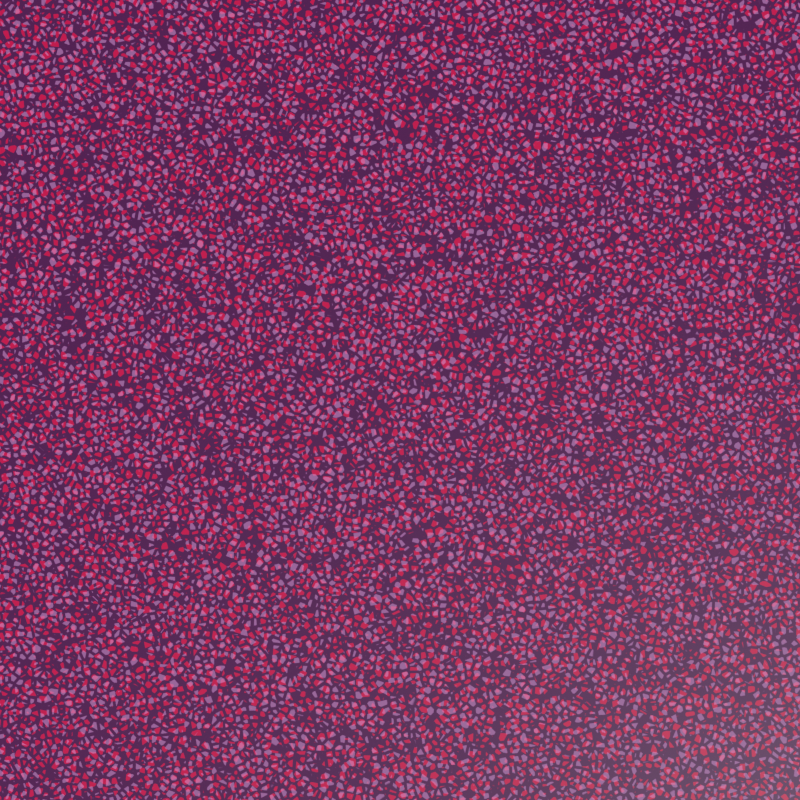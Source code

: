 # Source: color-blast.blend  (saved by Blender 2.92.15; exported with 4.5.12 LTS)
import bpy
from mathutils import Matrix  # noqa: F401  (used for matrix-valued properties, if any)

bpy.ops.wm.read_factory_settings(use_empty=True)
scene = bpy.context.scene
scene.name = 'Scene'

# ---- collections
col_collection = bpy.data.collections.new('Collection'); scene.collection.children.link(col_collection)

# ---- images (referenced by path relative to the original .blend; pixels are not part of the script)
import os
ASSET_DIR = os.environ.get("B2B_ASSET_DIR", "")  # directory of the original .blend (textures are referenced by path, not embedded)
HERE = os.path.dirname(os.path.abspath(__file__))  # packed textures are extracted next to this script under _unpacked/

def load_image(name, relpath, width, height, colorspace="sRGB"):
    """Load a texture the original file referenced (path relative to the .blend, or extracted next to this script)."""
    p = next((c for c in (os.path.join(HERE, relpath), os.path.join(ASSET_DIR, relpath)) if relpath and os.path.exists(c)), "")
    if p:
        img = bpy.data.images.load(p, check_existing=True)
        img.name = name
    else:  # same state as the original file: an image datablock whose file is absent (Cycles renders it pink)
        img = bpy.data.images.new(name, width, height)
        img.source = "FILE"
        img.filepath = "//" + (relpath or name)
    img.colorspace_settings.name = colorspace
    return img
img_drackenstein_quarry_1k_exr = load_image('drackenstein_quarry_1k.exr', 'drackenstein_quarry_1k.exr', 1024, 1024, 'Linear Rec.709')

# ---- materials (node trees are filled in below, after node groups)
mat_material_001 = bpy.data.materials.new('Material.001')
mat_material_001.surface_render_method = 'BLENDED'
mat_material_001.blend_method = 'BLEND'
mat_material_001.use_transparent_shadow = False

# ---- material node trees
mat_material_001.use_nodes = True; mat_material_001.node_tree.nodes.clear()
_N = mat_material_001.node_tree.nodes; _L = mat_material_001.node_tree.links
n0 = _N.new('ShaderNodeTexCoord'); n0.name = 'Texture Coordinate'; n0.location = (-1384, 68)
n1 = _N.new('ShaderNodeTexVoronoi'); n1.name = 'Voronoi Texture'; n1.location = (-673, 242)
n1.feature = 'DISTANCE_TO_EDGE'
n1.inputs[2].default_value = 28.4
n2 = _N.new('ShaderNodeMath'); n2.name = 'Math'; n2.location = (-453, 268)
n2.operation = 'POWER'
n2.inputs[2].default_value = 0.0
n3 = _N.new('ShaderNodeTexVoronoi'); n3.name = 'Voronoi Texture.001'; n3.location = (-670, -89)
n3.feature = 'DISTANCE_TO_EDGE'
n3.inputs[2].default_value = 28.4
n4 = _N.new('ShaderNodeMath'); n4.name = 'Math.001'; n4.location = (-450, -62)
n4.operation = 'POWER'
n4.inputs[2].default_value = 0.0
n5 = _N.new('ShaderNodeMapping'); n5.name = 'Mapping'; n5.location = (-858, -123)
n5.inputs[3].default_value = (2.0, 2.0, 1.0)
n6 = _N.new('ShaderNodeMapping'); n6.name = 'Mapping.001'; n6.location = (-839, 300)
n6.inputs[3].default_value = (2.0, 2.0, 1.0)
n7 = _N.new('ShaderNodeTexNoise'); n7.name = 'Noise Texture'; n7.location = (-1542, 407)
n7.noise_dimensions = '1D'
n7.inputs[1].default_value = 17.8
n7.inputs[2].default_value = 21.0
n8 = _N.new('ShaderNodeSeparateXYZ'); n8.name = 'Separate XYZ'; n8.location = (-1371, 380)
n9 = _N.new('ShaderNodeCombineXYZ'); n9.name = 'Combine XYZ'; n9.location = (-1182, 402)
n10 = _N.new('ShaderNodeOutputMaterial'); n10.name = 'Material Output'; n10.location = (1367, 259)
n11 = _N.new('ShaderNodeMix'); n11.name = 'Mix'; n11.location = (320, 156)
n11.data_type = 'RGBA'
n12 = _N.new('ShaderNodeBsdfTransparent'); n12.name = 'Transparent BSDF'; n12.location = (750, 591)
n13 = _N.new('ShaderNodeValToRGB'); n13.name = 'ColorRamp'; n13.location = (-279, 428)
while len(n13.color_ramp.elements) > 1: n13.color_ramp.elements.remove(n13.color_ramp.elements[-1])
n13.color_ramp.elements[0].position = 0.4318; n13.color_ramp.elements[0].color = (0.02122, 0.02122, 0.02122, 1.0)
_e = n13.color_ramp.elements.new(0.4795); _e.color = (0.8474, 0.007161, 0.01246, 1.0)
n14 = _N.new('ShaderNodeValToRGB'); n14.name = 'ColorRamp.001'; n14.location = (-274, 102)
while len(n14.color_ramp.elements) > 1: n14.color_ramp.elements.remove(n14.color_ramp.elements[-1])
n14.color_ramp.elements[0].position = 0.4318; n14.color_ramp.elements[0].color = (0.02122, 0.02122, 0.02122, 1.0)
_e = n14.color_ramp.elements.new(0.4795); _e.color = (0.3167, 0.3167, 0.3167, 1.0)
n15 = _N.new('ShaderNodeMath'); n15.name = 'Math.002'; n15.location = (422, 503)
n15.inputs[2].default_value = 0.0
n16 = _N.new('ShaderNodeMixShader'); n16.name = 'Mix Shader'; n16.location = (1090, 427)
n17 = _N.new('ShaderNodeBsdfPrincipled'); n17.name = 'Principled BSDF'; n17.location = (622, 200)
n17.distribution = 'GGX'
n17.subsurface_method = 'BURLEY'
n17.inputs[3].default_value = 1.45
n17.inputs[27].default_value = (0.0, 0.0, 0.0, 1.0)
n17.inputs[28].default_value = 1.0
_L.new(n1.outputs[0], n2.inputs[0])
_L.new(n2.outputs[0], n13.inputs[0])
_L.new(n3.outputs[0], n4.inputs[0])
_L.new(n4.outputs[0], n14.inputs[0])
_L.new(n0.outputs[3], n6.inputs[0])
_L.new(n0.outputs[3], n5.inputs[0])
_L.new(n5.outputs[0], n3.inputs[0])
_L.new(n6.outputs[0], n1.inputs[0])
_L.new(n7.outputs[0], n8.inputs[0])
_L.new(n8.outputs[0], n9.inputs[0])
_L.new(n8.outputs[0], n9.inputs[1])
_L.new(n8.outputs[0], n9.inputs[2])
_L.new(n9.outputs[0], n6.inputs[2])
_L.new(n13.outputs[0], n11.inputs[7])
_L.new(n14.outputs[0], n11.inputs[6])
_L.new(n11.outputs[2], n17.inputs[0])
_L.new(n15.outputs[0], n16.inputs[0])
_L.new(n17.outputs[0], n16.inputs[2])
_L.new(n13.outputs[0], n15.inputs[0])
_L.new(n14.outputs[0], n15.inputs[1])
_L.new(n12.outputs[0], n16.inputs[1])
_L.new(n17.outputs[0], n10.inputs[0])
n10.is_active_output = True

# ---- world
world_world = bpy.data.worlds.new('World'); scene.world = world_world
world_world.use_nodes = True; world_world.node_tree.nodes.clear()
_N = world_world.node_tree.nodes; _L = world_world.node_tree.links
n0 = _N.new('ShaderNodeOutputWorld'); n0.name = 'World Output'; n0.location = (300, 300)
n1 = _N.new('ShaderNodeBackground'); n1.name = 'Background'; n1.location = (10, 300)
n2 = _N.new('ShaderNodeTexEnvironment'); n2.name = 'Environment Texture'; n2.location = (-280, 260)
n2.image = img_drackenstein_quarry_1k_exr
_L.new(n1.outputs[0], n0.inputs[0])
_L.new(n2.outputs[0], n1.inputs[0])
n0.is_active_output = True
world_world.color = (0.05088, 0.05088, 0.05088)
world_world.use_sun_shadow = False
world_world.sun_shadow_jitter_overblur = 0.0

# ---- cameras
cam_camera_001 = bpy.data.cameras.new('Camera.001')

# ---- meshes
me_plane = bpy.data.meshes.new('Plane')
me_plane.from_pydata([(-1.0, -1.0, 0.0), (1.0, -1.0, 0.0), (-1.0, 1.0, 0.0), (1.0, 1.0, 0.0)], [], [(0, 1, 3, 2)])
_uv = me_plane.uv_layers.new(name='UVMap')
_uv.uv.foreach_set('vector', [0.0, 0.0, 1.0, 0.0, 1.0, 1.0, 0.0, 1.0])
me_plane.materials.append(mat_material_001)
me_plane.use_remesh_fix_poles = True
me_plane.use_remesh_preserve_attributes = False
me_plane.use_mirror_vertex_groups = False
me_plane.update()

# ---- objects
ob_plane = bpy.data.objects.new('Plane', me_plane)
ob_camera = bpy.data.objects.new('Camera', cam_camera_001)

# ---- transforms, parenting, visibility, modifiers, constraints
ob_plane.location = (0.0, 0.0, 0.0)
ob_plane.scale = (10.0, 10.0, 10.0)
ob_plane.lineart.crease_threshold = 0.0
ob_camera.location = (0.0, 0.0, 26.15)
ob_camera.lineart.crease_threshold = 0.0

# ---- collection membership
col_collection.objects.link(ob_plane)
col_collection.objects.link(ob_camera)

# ---- scene / render settings (as saved in the file)
scene.camera = ob_camera
scene.frame_start = 1; scene.frame_end = 250; scene.frame_set(1)
scene.render.engine = 'BLENDER_EEVEE_NEXT'
scene.render.image_settings.compression = 0
scene.render.resolution_x = 8000
scene.render.resolution_y = 8000
scene.render.film_transparent = True
scene.cycles.use_denoising = False
scene.cycles.samples = 128
scene.cycles.sampling_pattern = 'TABULATED_SOBOL'
scene.cycles.use_adaptive_sampling = False
scene.cycles.use_light_tree = False
scene.view_settings.look = 'Very High Contrast'
scene.view_settings.view_transform = 'Filmic'
bpy.context.view_layer.update()

# ---- added for rendering (the .blend has no usable light): sun
light_auto_sun = bpy.data.lights.new('AutoSun', 'SUN')
light_auto_sun.energy = 3.0
light_auto_sun.angle = 0.0523599
ob_auto_sun = bpy.data.objects.new('AutoSun', light_auto_sun)
scene.collection.objects.link(ob_auto_sun)
ob_auto_sun.rotation_euler = (0.872665, 0.174533, 0.523599)
bpy.context.view_layer.update()
